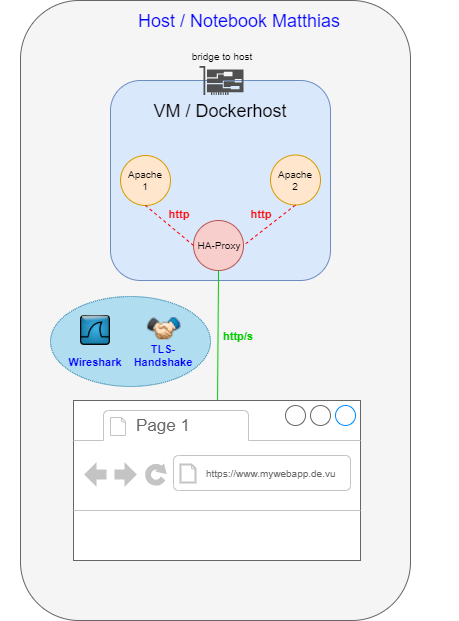

The diagram above was exported from draw.io. Its source (the exported page's mxGraphModel, read from the mxfile embedded in the PNG):
<mxGraphModel dx="2249" dy="774" grid="1" gridSize="10" guides="1" tooltips="1" connect="1" arrows="1" fold="1" page="1" pageScale="1" pageWidth="827" pageHeight="1169" math="0" shadow="0">
  <root>
    <mxCell id="0" />
    <mxCell id="1" parent="0" />
    <mxCell id="4H21Ya4QLe-SeOMTUJWC-19" value="" style="rounded=1;whiteSpace=wrap;html=1;fontSize=11;fillColor=#f5f5f5;strokeColor=#666666;fontColor=#333333;" parent="1" vertex="1">
      <mxGeometry x="-438" y="150" width="390" height="620" as="geometry" />
    </mxCell>
    <mxCell id="4H21Ya4QLe-SeOMTUJWC-30" value="" style="ellipse;whiteSpace=wrap;html=1;fontSize=10;dashed=1;dashPattern=1 1;fillColor=#b1ddf0;strokeColor=#10739e;" parent="1" vertex="1">
      <mxGeometry x="-408" y="446" width="160" height="90" as="geometry" />
    </mxCell>
    <mxCell id="4H21Ya4QLe-SeOMTUJWC-2" value="" style="rounded=1;whiteSpace=wrap;html=1;fontSize=25;fillColor=#dae8fc;strokeColor=#6c8ebf;" parent="1" vertex="1">
      <mxGeometry x="-348" y="230" width="220" height="200" as="geometry" />
    </mxCell>
    <mxCell id="4H21Ya4QLe-SeOMTUJWC-3" value="VM / Dockerhost" style="text;html=1;strokeColor=none;fillColor=none;align=center;verticalAlign=middle;whiteSpace=wrap;rounded=0;fontSize=18;" parent="1" vertex="1">
      <mxGeometry x="-458" y="250" width="440" height="20" as="geometry" />
    </mxCell>
    <mxCell id="4H21Ya4QLe-SeOMTUJWC-4" value="" style="pointerEvents=1;shadow=0;dashed=0;html=1;strokeColor=none;fillColor=#505050;labelPosition=center;verticalLabelPosition=bottom;verticalAlign=top;outlineConnect=0;align=center;shape=mxgraph.office.devices.nic;fontSize=18;" parent="1" vertex="1">
      <mxGeometry x="-259" y="215.5" width="44" height="29" as="geometry" />
    </mxCell>
    <mxCell id="4H21Ya4QLe-SeOMTUJWC-5" value="bridge to host" style="text;html=1;strokeColor=none;fillColor=none;align=center;verticalAlign=middle;whiteSpace=wrap;rounded=0;fontSize=10;" parent="1" vertex="1">
      <mxGeometry x="-457" y="195.5" width="440" height="20" as="geometry" />
    </mxCell>
    <mxCell id="4H21Ya4QLe-SeOMTUJWC-6" value="HA-Proxy" style="ellipse;whiteSpace=wrap;html=1;aspect=fixed;fontSize=10;fillColor=#f8cecc;strokeColor=#b85450;" parent="1" vertex="1">
      <mxGeometry x="-265" y="370" width="50" height="50" as="geometry" />
    </mxCell>
    <mxCell id="4H21Ya4QLe-SeOMTUJWC-7" value="Apache&lt;br&gt;1" style="ellipse;whiteSpace=wrap;html=1;aspect=fixed;fontSize=10;fillColor=#ffe6cc;strokeColor=#d79b00;" parent="1" vertex="1">
      <mxGeometry x="-338" y="305" width="50" height="50" as="geometry" />
    </mxCell>
    <mxCell id="4H21Ya4QLe-SeOMTUJWC-8" value="Apache&lt;br&gt;2" style="ellipse;whiteSpace=wrap;html=1;aspect=fixed;fontSize=10;fillColor=#ffe6cc;strokeColor=#d79b00;" parent="1" vertex="1">
      <mxGeometry x="-188" y="304.5" width="50" height="50" as="geometry" />
    </mxCell>
    <mxCell id="4H21Ya4QLe-SeOMTUJWC-10" value="" style="endArrow=none;dashed=1;html=1;fontSize=10;entryX=0.5;entryY=1;entryDx=0;entryDy=0;exitX=0;exitY=0.5;exitDx=0;exitDy=0;fillColor=#f8cecc;strokeColor=#FF0000;" parent="1" source="4H21Ya4QLe-SeOMTUJWC-6" target="4H21Ya4QLe-SeOMTUJWC-7" edge="1">
      <mxGeometry width="50" height="50" relative="1" as="geometry">
        <mxPoint x="-458" y="570" as="sourcePoint" />
        <mxPoint x="-408" y="520" as="targetPoint" />
      </mxGeometry>
    </mxCell>
    <mxCell id="4H21Ya4QLe-SeOMTUJWC-11" value="" style="endArrow=none;dashed=1;html=1;fontSize=10;entryX=1;entryY=0.5;entryDx=0;entryDy=0;exitX=0.5;exitY=1;exitDx=0;exitDy=0;fontColor=#FF0000;strokeColor=#FF0000;" parent="1" source="4H21Ya4QLe-SeOMTUJWC-8" target="4H21Ya4QLe-SeOMTUJWC-6" edge="1">
      <mxGeometry width="50" height="50" relative="1" as="geometry">
        <mxPoint x="-255" y="405" as="sourcePoint" />
        <mxPoint x="-303" y="370" as="targetPoint" />
      </mxGeometry>
    </mxCell>
    <mxCell id="4H21Ya4QLe-SeOMTUJWC-12" value="http" style="text;html=1;strokeColor=none;fillColor=none;align=center;verticalAlign=middle;whiteSpace=wrap;rounded=0;fontSize=11;fontColor=#FF0000;rotation=0;fontStyle=1" parent="1" vertex="1">
      <mxGeometry x="-310" y="353" width="60" height="20" as="geometry" />
    </mxCell>
    <mxCell id="4H21Ya4QLe-SeOMTUJWC-13" value="http" style="text;html=1;strokeColor=none;fillColor=none;align=center;verticalAlign=middle;whiteSpace=wrap;rounded=0;fontSize=11;fontColor=#FF0000;rotation=0;fontStyle=1" parent="1" vertex="1">
      <mxGeometry x="-228" y="353" width="60" height="20" as="geometry" />
    </mxCell>
    <mxCell id="4H21Ya4QLe-SeOMTUJWC-14" value="" style="strokeWidth=1;shadow=0;dashed=0;align=center;html=1;shape=mxgraph.mockup.containers.browserWindow;rSize=0;strokeColor=#666666;strokeColor2=#008cff;strokeColor3=#c4c4c4;mainText=,;recursiveResize=0;fontSize=11;fontColor=#FF0000;" parent="1" vertex="1">
      <mxGeometry x="-385" y="550" width="287" height="160" as="geometry" />
    </mxCell>
    <mxCell id="4H21Ya4QLe-SeOMTUJWC-15" value="Page 1" style="strokeWidth=1;shadow=0;dashed=0;align=center;html=1;shape=mxgraph.mockup.containers.anchor;fontSize=17;fontColor=#666666;align=left;" parent="4H21Ya4QLe-SeOMTUJWC-14" vertex="1">
      <mxGeometry x="60" y="12" width="110" height="26" as="geometry" />
    </mxCell>
    <mxCell id="4H21Ya4QLe-SeOMTUJWC-16" value="https://www.mywebapp.de.vu" style="strokeWidth=1;shadow=0;dashed=0;align=center;html=1;shape=mxgraph.mockup.containers.anchor;rSize=0;fontSize=10;fontColor=#666666;align=left;" parent="4H21Ya4QLe-SeOMTUJWC-14" vertex="1">
      <mxGeometry x="130" y="60" width="250" height="26" as="geometry" />
    </mxCell>
    <mxCell id="4H21Ya4QLe-SeOMTUJWC-17" value="" style="endArrow=none;html=1;fontSize=11;fontColor=#FF0000;entryX=0.5;entryY=1;entryDx=0;entryDy=0;strokeColor=#00CC00;" parent="1" source="4H21Ya4QLe-SeOMTUJWC-14" target="4H21Ya4QLe-SeOMTUJWC-6" edge="1">
      <mxGeometry width="50" height="50" relative="1" as="geometry">
        <mxPoint x="-458" y="850" as="sourcePoint" />
        <mxPoint x="-408" y="800" as="targetPoint" />
      </mxGeometry>
    </mxCell>
    <mxCell id="4H21Ya4QLe-SeOMTUJWC-18" value="http/s" style="text;html=1;strokeColor=none;fillColor=none;align=center;verticalAlign=middle;whiteSpace=wrap;rounded=0;fontSize=11;fontColor=#00CC00;rotation=0;fontStyle=1" parent="1" vertex="1">
      <mxGeometry x="-250" y="475" width="60" height="20" as="geometry" />
    </mxCell>
    <mxCell id="4H21Ya4QLe-SeOMTUJWC-20" value="Host / Notebook Matthias" style="text;html=1;strokeColor=none;fillColor=none;align=center;verticalAlign=middle;whiteSpace=wrap;rounded=0;fontSize=18;fontColor=#0000FF;" parent="1" vertex="1">
      <mxGeometry x="-440" y="160" width="440" height="20" as="geometry" />
    </mxCell>
    <mxCell id="4H21Ya4QLe-SeOMTUJWC-22" value="" style="shape=image;html=1;verticalAlign=top;verticalLabelPosition=bottom;labelBackgroundColor=#ffffff;imageAspect=0;aspect=fixed;image=https://cdn4.iconfinder.com/data/icons/24x24-free-pixel-icons/24/Handshake.png;fontSize=10;fontColor=#0000FF;" parent="1" vertex="1">
      <mxGeometry x="-312" y="460" width="35" height="35" as="geometry" />
    </mxCell>
    <mxCell id="4H21Ya4QLe-SeOMTUJWC-23" value="TLS-Handshake" style="text;html=1;strokeColor=none;fillColor=none;align=center;verticalAlign=middle;whiteSpace=wrap;rounded=0;fontSize=11;fontColor=#0000FF;rotation=0;fontStyle=1" parent="1" vertex="1">
      <mxGeometry x="-325" y="495" width="60" height="20" as="geometry" />
    </mxCell>
    <mxCell id="4H21Ya4QLe-SeOMTUJWC-25" value="Wireshark" style="text;html=1;strokeColor=none;fillColor=none;align=center;verticalAlign=middle;whiteSpace=wrap;rounded=0;fontSize=11;fontColor=#0000FF;rotation=0;fontStyle=1" parent="1" vertex="1">
      <mxGeometry x="-393.5" y="501" width="60" height="20" as="geometry" />
    </mxCell>
    <mxCell id="4H21Ya4QLe-SeOMTUJWC-24" value="" style="shape=image;verticalLabelPosition=bottom;labelBackgroundColor=#ffffff;verticalAlign=top;aspect=fixed;imageAspect=0;image=https://upload.wikimedia.org/wikipedia/commons/thumb/d/df/Wireshark_icon.svg/100px-Wireshark_icon.svg.png;" parent="1" vertex="1">
      <mxGeometry x="-378" y="465" width="30" height="30" as="geometry" />
    </mxCell>
  </root>
</mxGraphModel>